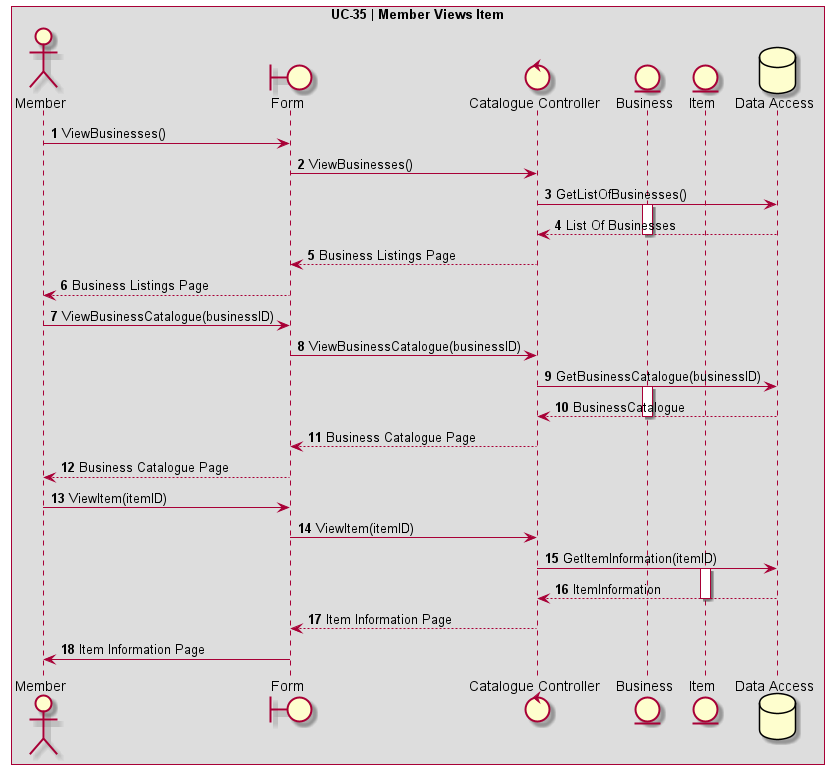

The diagram above was rendered by PlantUML. Its source (embedded in the PNG):
@startuml UC-35 | Member Views Item

' Formatting
Autonumber
skinparam BoxPadding 10
skinparam ParticipantPadding 10
box "UC-35 | Member Views Item"

' Actors
actor Member as "Member"
boundary Form
control CatalogueController as "Catalogue Controller"
entity Business as "Business"
entity Item as "Item"
database DB as "Data Access"

' Code
Member -> Form: ViewBusinesses()
Form -> CatalogueController: ViewBusinesses()
CatalogueController -> DB: GetListOfBusinesses()
activate Business
DB --> CatalogueController: List Of Businesses
deactivate Business
CatalogueController --> Form: Business Listings Page
Form --> Member: Business Listings Page

Member -> Form: ViewBusinessCatalogue(businessID)
Form -> CatalogueController: ViewBusinessCatalogue(businessID)
CatalogueController -> DB: GetBusinessCatalogue(businessID)
activate Business
DB --> CatalogueController: BusinessCatalogue
deactivate Business
CatalogueController --> Form: Business Catalogue Page
Form --> Member: Business Catalogue Page

Member -> Form: ViewItem(itemID)
Form -> CatalogueController: ViewItem(itemID)
CatalogueController -> DB: GetItemInformation(itemID)
activate Item
DB --> CatalogueController: ItemInformation
deactivate Item
CatalogueController --> Form: Item Information Page
Form -> Member: Item Information Page
@enduml